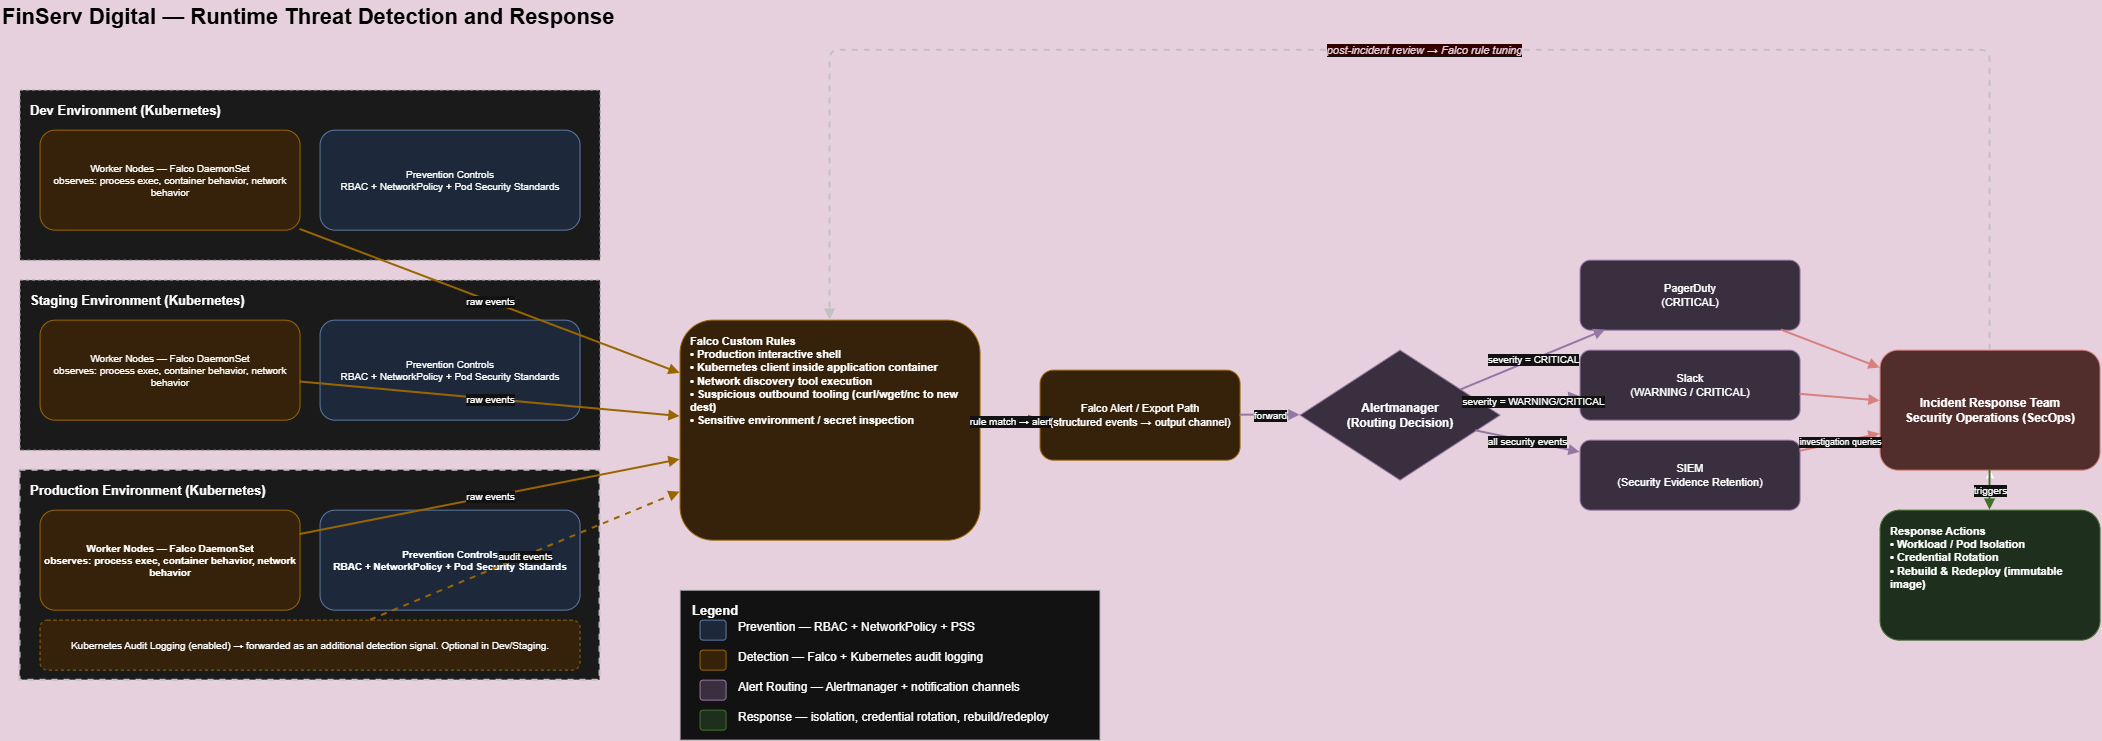

The diagram above was exported from draw.io. Its source (the exported page's mxGraphModel, read from the mxfile embedded in the PNG):
<mxGraphModel dx="1827" dy="835" grid="1" gridSize="10" guides="1" tooltips="1" connect="1" arrows="1" fold="1" page="1" pageScale="1" pageWidth="2160" pageHeight="820" background="light-dark(#FFFFFF,#E6D0DE)" math="0" shadow="0">
  <root>
    <mxCell id="0" />
    <mxCell id="1" parent="0" />
    <mxCell id="title" parent="1" style="text;html=1;fontSize=22;fontStyle=1;align=left;verticalAlign=middle;fontColor=#1A1A1A;" value="&lt;span style=&quot;color: light-dark(rgb(0, 0, 0), rgb(0, 0, 0));&quot;&gt;FinServ Digital — Runtime Threat Detection and Response&lt;/span&gt;" vertex="1">
      <mxGeometry height="34" width="1100" x="20" y="10" as="geometry" />
    </mxCell>
    <mxCell id="env_dev" parent="1" style="rounded=0;whiteSpace=wrap;html=1;fillColor=#F5F5F5;strokeColor=#666666;dashed=1;verticalAlign=top;align=left;spacingLeft=8;spacingTop=6;fontStyle=1;fontSize=13;" value="Dev Environment (Kubernetes)" vertex="1">
      <mxGeometry height="170" width="580" x="40" y="100" as="geometry" />
    </mxCell>
    <mxCell id="env_staging" parent="1" style="rounded=0;whiteSpace=wrap;html=1;fillColor=#F5F5F5;strokeColor=#666666;dashed=1;verticalAlign=top;align=left;spacingLeft=8;spacingTop=6;fontStyle=1;fontSize=13;" value="Staging Environment (Kubernetes)" vertex="1">
      <mxGeometry height="170" width="580" x="40" y="290" as="geometry" />
    </mxCell>
    <mxCell id="env_prod" parent="1" style="rounded=0;whiteSpace=wrap;html=1;fillColor=#F5F5F5;strokeColor=#333333;strokeWidth=2;dashed=1;verticalAlign=top;align=left;spacingLeft=8;spacingTop=6;fontStyle=1;fontSize=13;" value="Production Environment (Kubernetes)" vertex="1">
      <mxGeometry height="210" width="580" x="40" y="480" as="geometry" />
    </mxCell>
    <mxCell id="falco_dev" parent="1" style="rounded=1;whiteSpace=wrap;html=1;fillColor=#FFE6CC;strokeColor=#D79B00;fontSize=10;" value="Worker Nodes — Falco DaemonSet&#10;observes: process exec, container behavior, network behavior" vertex="1">
      <mxGeometry height="100" width="260" x="60" y="140" as="geometry" />
    </mxCell>
    <mxCell id="prevention_dev" parent="1" style="rounded=1;whiteSpace=wrap;html=1;fillColor=#DAE8FC;strokeColor=#6C8EBF;fontSize=10;" value="Prevention Controls&#10;RBAC + NetworkPolicy + Pod Security Standards" vertex="1">
      <mxGeometry height="100" width="260" x="340" y="140" as="geometry" />
    </mxCell>
    <mxCell id="falco_staging" parent="1" style="rounded=1;whiteSpace=wrap;html=1;fillColor=#FFE6CC;strokeColor=#D79B00;fontSize=10;" value="Worker Nodes — Falco DaemonSet&#10;observes: process exec, container behavior, network behavior" vertex="1">
      <mxGeometry height="100" width="260" x="60" y="330" as="geometry" />
    </mxCell>
    <mxCell id="prevention_staging" parent="1" style="rounded=1;whiteSpace=wrap;html=1;fillColor=#DAE8FC;strokeColor=#6C8EBF;fontSize=10;" value="Prevention Controls&#10;RBAC + NetworkPolicy + Pod Security Standards" vertex="1">
      <mxGeometry height="100" width="260" x="340" y="330" as="geometry" />
    </mxCell>
    <mxCell id="falco_prod" parent="1" style="rounded=1;whiteSpace=wrap;html=1;fillColor=#FFE6CC;strokeColor=#D79B00;fontSize=10;fontStyle=1;" value="Worker Nodes — Falco DaemonSet&#10;observes: process exec, container behavior, network behavior" vertex="1">
      <mxGeometry height="100" width="260" x="60" y="520" as="geometry" />
    </mxCell>
    <mxCell id="prevention_prod" parent="1" style="rounded=1;whiteSpace=wrap;html=1;fillColor=#DAE8FC;strokeColor=#6C8EBF;fontSize=10;fontStyle=1;" value="Prevention Controls&#10;RBAC + NetworkPolicy + Pod Security Standards" vertex="1">
      <mxGeometry height="100" width="260" x="340" y="520" as="geometry" />
    </mxCell>
    <mxCell id="audit_prod" parent="1" style="rounded=1;whiteSpace=wrap;html=1;fillColor=#FFE6CC;strokeColor=#D79B00;fontSize=10;dashed=1;" value="Kubernetes Audit Logging (enabled) → forwarded as an additional detection signal. Optional in Dev/Staging." vertex="1">
      <mxGeometry height="50" width="540" x="60" y="630" as="geometry" />
    </mxCell>
    <mxCell id="falco_rules" parent="1" style="rounded=1;whiteSpace=wrap;html=1;fillColor=#FFE6CC;strokeColor=#D79B00;fontStyle=1;align=left;verticalAlign=top;spacingLeft=8;spacingTop=8;fontSize=11;" value="Falco Custom Rules&#10;• Production interactive shell&#10;• Kubernetes client inside application container&#10;• Network discovery tool execution&#10;• Suspicious outbound tooling (curl/wget/nc to new dest)&#10;• Sensitive environment / secret inspection" vertex="1">
      <mxGeometry height="220" width="300" x="700" y="330" as="geometry" />
    </mxCell>
    <mxCell id="alert_export" parent="1" style="rounded=1;whiteSpace=wrap;html=1;fillColor=#FFE6CC;strokeColor=#D79B00;fontSize=11;" value="Falco Alert / Export Path&#10;(structured events → output channel)" vertex="1">
      <mxGeometry height="90" width="200" x="1060" y="380" as="geometry" />
    </mxCell>
    <mxCell id="alertmanager" parent="1" style="rhombus;whiteSpace=wrap;html=1;fillColor=#E1D5E7;strokeColor=#9673A6;fontStyle=1;fontSize=12;" value="Alertmanager&#10;(Routing Decision)" vertex="1">
      <mxGeometry height="130" width="200" x="1320" y="360" as="geometry" />
    </mxCell>
    <mxCell id="pagerduty" parent="1" style="rounded=1;whiteSpace=wrap;html=1;fillColor=#E1D5E7;strokeColor=#9673A6;fontSize=11;" value="PagerDuty&#10;(CRITICAL)" vertex="1">
      <mxGeometry height="70" width="220" x="1600" y="270" as="geometry" />
    </mxCell>
    <mxCell id="slack" parent="1" style="rounded=1;whiteSpace=wrap;html=1;fillColor=#E1D5E7;strokeColor=#9673A6;fontSize=11;" value="Slack&#10;(WARNING / CRITICAL)" vertex="1">
      <mxGeometry height="70" width="220" x="1600" y="360" as="geometry" />
    </mxCell>
    <mxCell id="siem" parent="1" style="rounded=1;whiteSpace=wrap;html=1;fillColor=#E1D5E7;strokeColor=#9673A6;fontSize=11;" value="SIEM&#10;(Security Evidence Retention)" vertex="1">
      <mxGeometry height="70" width="220" x="1600" y="450" as="geometry" />
    </mxCell>
    <mxCell id="ir_team" parent="1" style="rounded=1;whiteSpace=wrap;html=1;fillColor=#F8CECC;strokeColor=#B85450;fontStyle=1;fontSize=12;" value="Incident Response Team&#10;Security Operations (SecOps)" vertex="1">
      <mxGeometry height="120" width="220" x="1900" y="360" as="geometry" />
    </mxCell>
    <mxCell id="H1Vw967Y7DZB8-u4DJ4W-4" edge="1" parent="1" source="response_box" style="edgeStyle=orthogonalEdgeStyle;rounded=0;orthogonalLoop=1;jettySize=auto;html=1;" target="ir_team" value="">
      <mxGeometry relative="1" as="geometry" />
    </mxCell>
    <mxCell id="response_box" parent="1" style="rounded=1;whiteSpace=wrap;html=1;fillColor=#D5E8D4;strokeColor=#82B366;fontStyle=1;align=left;verticalAlign=top;spacingLeft=8;spacingTop=8;fontSize=11;" value="Response Actions&#10;• Workload / Pod Isolation&#10;• Credential Rotation&#10;• Rebuild &amp; Redeploy (immutable image)" vertex="1">
      <mxGeometry height="130" width="220" x="1900" y="520" as="geometry" />
    </mxCell>
    <mxCell id="legend_box" parent="1" style="rounded=0;whiteSpace=wrap;html=1;fillColor=#FFFFFF;strokeColor=#333333;verticalAlign=top;align=left;spacingLeft=10;spacingTop=6;fontStyle=1;fontSize=13;" value="Legend" vertex="1">
      <mxGeometry height="150" width="420" x="700" y="600" as="geometry" />
    </mxCell>
    <mxCell id="legend_swatch_prevention" parent="1" style="rounded=1;whiteSpace=wrap;html=1;fillColor=#DAE8FC;strokeColor=#6C8EBF;" vertex="1">
      <mxGeometry height="20" width="26" x="720" y="630" as="geometry" />
    </mxCell>
    <mxCell id="legend_text_prevention" parent="1" style="text;html=1;align=left;verticalAlign=middle;fontSize=12;" value="Prevention — RBAC + NetworkPolicy + PSS" vertex="1">
      <mxGeometry height="26" width="340" x="756" y="624" as="geometry" />
    </mxCell>
    <mxCell id="legend_swatch_detection" parent="1" style="rounded=1;whiteSpace=wrap;html=1;fillColor=#FFE6CC;strokeColor=#D79B00;" vertex="1">
      <mxGeometry height="20" width="26" x="720" y="660" as="geometry" />
    </mxCell>
    <mxCell id="legend_text_detection" parent="1" style="text;html=1;align=left;verticalAlign=middle;fontSize=12;" value="Detection — Falco + Kubernetes audit logging" vertex="1">
      <mxGeometry height="26" width="340" x="756" y="654" as="geometry" />
    </mxCell>
    <mxCell id="legend_swatch_alerting" parent="1" style="rounded=1;whiteSpace=wrap;html=1;fillColor=#E1D5E7;strokeColor=#9673A6;" vertex="1">
      <mxGeometry height="20" width="26" x="720" y="690" as="geometry" />
    </mxCell>
    <mxCell id="legend_text_alerting" parent="1" style="text;html=1;align=left;verticalAlign=middle;fontSize=12;" value="Alert Routing — Alertmanager + notification channels" vertex="1">
      <mxGeometry height="26" width="340" x="756" y="684" as="geometry" />
    </mxCell>
    <mxCell id="legend_swatch_response" parent="1" style="rounded=1;whiteSpace=wrap;html=1;fillColor=#D5E8D4;strokeColor=#82B366;" vertex="1">
      <mxGeometry height="20" width="26" x="720" y="720" as="geometry" />
    </mxCell>
    <mxCell id="legend_text_response" parent="1" style="text;html=1;align=left;verticalAlign=middle;fontSize=12;" value="Response — isolation, credential rotation, rebuild/redeploy" vertex="1">
      <mxGeometry height="26" width="360" x="756" y="714" as="geometry" />
    </mxCell>
    <mxCell id="e_dev_rules" edge="1" parent="1" source="falco_dev" style="endArrow=block;html=1;strokeColor=#D79B00;strokeWidth=2;fontSize=10;" target="falco_rules" value="raw events">
      <mxGeometry relative="1" as="geometry" />
    </mxCell>
    <mxCell id="e_staging_rules" edge="1" parent="1" source="falco_staging" style="endArrow=block;html=1;strokeColor=#D79B00;strokeWidth=2;fontSize=10;" target="falco_rules" value="raw events">
      <mxGeometry relative="1" as="geometry" />
    </mxCell>
    <mxCell id="e_prod_rules" edge="1" parent="1" source="falco_prod" style="endArrow=block;html=1;strokeColor=#D79B00;strokeWidth=2;fontSize=10;" target="falco_rules" value="raw events">
      <mxGeometry relative="1" as="geometry" />
    </mxCell>
    <mxCell id="e_audit_rules" edge="1" parent="1" source="audit_prod" style="endArrow=block;html=1;strokeColor=#D79B00;strokeWidth=2;dashed=1;fontSize=10;" target="falco_rules" value="audit events">
      <mxGeometry relative="1" as="geometry" />
    </mxCell>
    <mxCell id="e_rules_export" edge="1" parent="1" source="falco_rules" style="endArrow=block;html=1;strokeColor=#D79B00;strokeWidth=2;fontSize=10;" target="alert_export" value="rule match → alert">
      <mxGeometry relative="1" as="geometry" />
    </mxCell>
    <mxCell id="e_export_am" edge="1" parent="1" source="alert_export" style="endArrow=block;html=1;strokeColor=#9673A6;strokeWidth=2;fontSize=10;" target="alertmanager" value="forward">
      <mxGeometry relative="1" as="geometry" />
    </mxCell>
    <mxCell id="e_am_pd" edge="1" parent="1" source="alertmanager" style="endArrow=block;html=1;strokeColor=#9673A6;strokeWidth=2;fontSize=10;" target="pagerduty" value="severity = CRITICAL">
      <mxGeometry relative="1" as="geometry" />
    </mxCell>
    <mxCell id="e_am_slack" edge="1" parent="1" source="alertmanager" style="endArrow=block;html=1;strokeColor=#9673A6;strokeWidth=2;fontSize=10;" target="slack" value="severity = WARNING/CRITICAL">
      <mxGeometry relative="1" as="geometry" />
    </mxCell>
    <mxCell id="e_am_siem" edge="1" parent="1" source="alertmanager" style="endArrow=block;html=1;strokeColor=#9673A6;strokeWidth=2;fontSize=10;" target="siem" value="all security events">
      <mxGeometry relative="1" as="geometry" />
    </mxCell>
    <mxCell id="e_pd_ir" edge="1" parent="1" source="pagerduty" style="endArrow=block;html=1;strokeColor=#B85450;strokeWidth=2;" target="ir_team">
      <mxGeometry relative="1" as="geometry" />
    </mxCell>
    <mxCell id="e_slack_ir" edge="1" parent="1" source="slack" style="endArrow=block;html=1;strokeColor=#B85450;strokeWidth=2;" target="ir_team">
      <mxGeometry relative="1" as="geometry" />
    </mxCell>
    <mxCell id="e_siem_ir" edge="1" parent="1" source="siem" style="endArrow=block;html=1;strokeColor=#B85450;strokeWidth=2;fontSize=9;" target="ir_team" value="investigation queries">
      <mxGeometry relative="1" as="geometry" />
    </mxCell>
    <mxCell id="e_ir_response" edge="1" parent="1" source="ir_team" style="endArrow=block;html=1;strokeColor=#82B366;strokeWidth=2;fontSize=10;" target="response_box" value="triggers">
      <mxGeometry relative="1" as="geometry" />
    </mxCell>
    <mxCell id="e_feedback" edge="1" parent="1" source="ir_team" style="endArrow=block;html=1;strokeColor=#333333;strokeWidth=2;dashed=1;fontStyle=2;fontSize=11;rounded=1;exitX=0.5;exitY=0;exitDx=0;exitDy=0;entryX=0.5;entryY=0;entryDx=0;entryDy=0;" target="falco_rules" value="&lt;span style=&quot;background-color: light-dark(rgb(255, 255, 255), rgb(51, 0, 0)); color: light-dark(rgb(0, 0, 0), rgb(230, 208, 222));&quot;&gt;post-incident review → Falco rule tuning&lt;/span&gt;">
      <mxGeometry relative="1" as="geometry">
        <Array as="points">
          <mxPoint x="2010" y="60" />
          <mxPoint x="850" y="60" />
        </Array>
      </mxGeometry>
    </mxCell>
  </root>
</mxGraphModel>